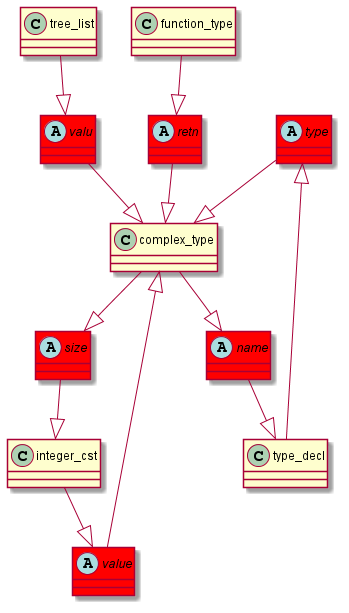

The diagram above was rendered by PlantUML. Its source (embedded in the PNG):
@startuml
abstract class	type	 #red	
type	 --|> 	complex_type	
type_decl	 --|> 	type	
abstract class	name	 #red	
name	 --|> 	type_decl	
complex_type	 --|> 	name	
abstract class	size	 #red	
size	 --|> 	integer_cst	
complex_type	 --|> 	size	
abstract class	value	 #red	
value	 --|> 	complex_type	
integer_cst	 --|> 	value	
abstract class	valu	 #red	
valu	 --|> 	complex_type	
tree_list	 --|> 	valu	
abstract class	retn	 #red	
retn	 --|> 	complex_type	
function_type	 --|> 	retn	
@enduml